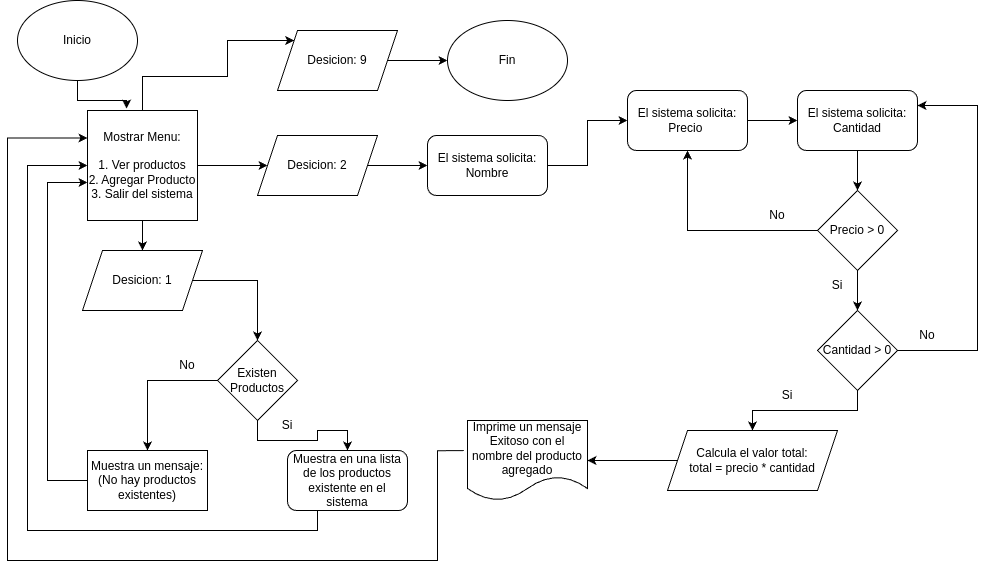

The diagram above was exported from draw.io. Its source (the exported page's mxGraphModel, read from the mxfile embedded in the PNG):
<mxGraphModel dx="1792" dy="571" grid="1" gridSize="10" guides="1" tooltips="1" connect="1" arrows="1" fold="1" page="1" pageScale="1" pageWidth="827" pageHeight="1169" math="0" shadow="0">
  <root>
    <mxCell id="0" />
    <mxCell id="1" parent="0" />
    <mxCell id="2lXx0E5xP1RtJaKcY-aP-1" value="Inicio" style="ellipse;whiteSpace=wrap;html=1;" vertex="1" parent="1">
      <mxGeometry x="-10" width="120" height="80" as="geometry" />
    </mxCell>
    <mxCell id="2lXx0E5xP1RtJaKcY-aP-23" style="edgeStyle=orthogonalEdgeStyle;rounded=0;orthogonalLoop=1;jettySize=auto;html=1;entryX=0.5;entryY=0;entryDx=0;entryDy=0;" edge="1" parent="1" source="2lXx0E5xP1RtJaKcY-aP-2" target="2lXx0E5xP1RtJaKcY-aP-22">
      <mxGeometry relative="1" as="geometry" />
    </mxCell>
    <mxCell id="2lXx0E5xP1RtJaKcY-aP-33" style="edgeStyle=orthogonalEdgeStyle;rounded=0;orthogonalLoop=1;jettySize=auto;html=1;entryX=0;entryY=0.5;entryDx=0;entryDy=0;" edge="1" parent="1" source="2lXx0E5xP1RtJaKcY-aP-2" target="2lXx0E5xP1RtJaKcY-aP-31">
      <mxGeometry relative="1" as="geometry" />
    </mxCell>
    <mxCell id="2lXx0E5xP1RtJaKcY-aP-34" style="edgeStyle=orthogonalEdgeStyle;rounded=0;orthogonalLoop=1;jettySize=auto;html=1;" edge="1" parent="1" source="2lXx0E5xP1RtJaKcY-aP-2" target="2lXx0E5xP1RtJaKcY-aP-35">
      <mxGeometry relative="1" as="geometry">
        <mxPoint x="170" y="40" as="targetPoint" />
        <Array as="points">
          <mxPoint x="115" y="76" />
          <mxPoint x="200" y="76" />
          <mxPoint x="200" y="40" />
        </Array>
      </mxGeometry>
    </mxCell>
    <mxCell id="2lXx0E5xP1RtJaKcY-aP-2" value="Mostrar Menu:&lt;div&gt;&lt;br&gt;&lt;div&gt;1. Ver productos&lt;/div&gt;&lt;div&gt;2. Agregar Producto&lt;/div&gt;&lt;div&gt;3. Salir del sistema&lt;/div&gt;&lt;/div&gt;" style="whiteSpace=wrap;html=1;aspect=fixed;" vertex="1" parent="1">
      <mxGeometry x="60" y="110" width="110" height="110" as="geometry" />
    </mxCell>
    <mxCell id="2lXx0E5xP1RtJaKcY-aP-11" style="edgeStyle=orthogonalEdgeStyle;rounded=0;orthogonalLoop=1;jettySize=auto;html=1;" edge="1" parent="1" source="2lXx0E5xP1RtJaKcY-aP-10" target="2lXx0E5xP1RtJaKcY-aP-16">
      <mxGeometry relative="1" as="geometry">
        <mxPoint x="30" y="480" as="targetPoint" />
      </mxGeometry>
    </mxCell>
    <mxCell id="2lXx0E5xP1RtJaKcY-aP-26" style="edgeStyle=orthogonalEdgeStyle;rounded=0;orthogonalLoop=1;jettySize=auto;html=1;" edge="1" parent="1" source="2lXx0E5xP1RtJaKcY-aP-10" target="2lXx0E5xP1RtJaKcY-aP-27">
      <mxGeometry relative="1" as="geometry">
        <mxPoint x="230" y="460" as="targetPoint" />
      </mxGeometry>
    </mxCell>
    <mxCell id="2lXx0E5xP1RtJaKcY-aP-10" value="Existen Productos" style="rhombus;whiteSpace=wrap;html=1;" vertex="1" parent="1">
      <mxGeometry x="190" y="340" width="80" height="80" as="geometry" />
    </mxCell>
    <mxCell id="2lXx0E5xP1RtJaKcY-aP-12" value="No" style="text;html=1;whiteSpace=wrap;strokeColor=none;fillColor=none;align=center;verticalAlign=middle;rounded=0;" vertex="1" parent="1">
      <mxGeometry x="130" y="350" width="60" height="30" as="geometry" />
    </mxCell>
    <mxCell id="2lXx0E5xP1RtJaKcY-aP-16" value="Muestra un mensaje: (No hay productos existentes)" style="rounded=0;whiteSpace=wrap;html=1;" vertex="1" parent="1">
      <mxGeometry x="60" y="450" width="120" height="60" as="geometry" />
    </mxCell>
    <mxCell id="2lXx0E5xP1RtJaKcY-aP-17" style="edgeStyle=orthogonalEdgeStyle;rounded=0;orthogonalLoop=1;jettySize=auto;html=1;" edge="1" parent="1" source="2lXx0E5xP1RtJaKcY-aP-16">
      <mxGeometry relative="1" as="geometry">
        <mxPoint x="60" y="182" as="targetPoint" />
        <Array as="points">
          <mxPoint x="20" y="480" />
          <mxPoint x="20" y="182" />
        </Array>
      </mxGeometry>
    </mxCell>
    <mxCell id="2lXx0E5xP1RtJaKcY-aP-25" style="edgeStyle=orthogonalEdgeStyle;rounded=0;orthogonalLoop=1;jettySize=auto;html=1;entryX=0.5;entryY=0;entryDx=0;entryDy=0;" edge="1" parent="1" source="2lXx0E5xP1RtJaKcY-aP-22" target="2lXx0E5xP1RtJaKcY-aP-10">
      <mxGeometry relative="1" as="geometry" />
    </mxCell>
    <mxCell id="2lXx0E5xP1RtJaKcY-aP-22" value="Desicion: 1" style="shape=parallelogram;perimeter=parallelogramPerimeter;whiteSpace=wrap;html=1;fixedSize=1;" vertex="1" parent="1">
      <mxGeometry x="55" y="250" width="120" height="60" as="geometry" />
    </mxCell>
    <mxCell id="2lXx0E5xP1RtJaKcY-aP-29" style="edgeStyle=orthogonalEdgeStyle;rounded=0;orthogonalLoop=1;jettySize=auto;html=1;entryX=0;entryY=0.5;entryDx=0;entryDy=0;" edge="1" parent="1" source="2lXx0E5xP1RtJaKcY-aP-27" target="2lXx0E5xP1RtJaKcY-aP-2">
      <mxGeometry relative="1" as="geometry">
        <mxPoint x="56" y="165" as="targetPoint" />
        <Array as="points">
          <mxPoint x="290" y="530" />
          <mxPoint y="530" />
          <mxPoint y="165" />
        </Array>
      </mxGeometry>
    </mxCell>
    <mxCell id="2lXx0E5xP1RtJaKcY-aP-27" value="Muestra en una lista de los productos existente en el sistema" style="rounded=1;whiteSpace=wrap;html=1;" vertex="1" parent="1">
      <mxGeometry x="260" y="450" width="120" height="60" as="geometry" />
    </mxCell>
    <mxCell id="2lXx0E5xP1RtJaKcY-aP-40" style="edgeStyle=orthogonalEdgeStyle;rounded=0;orthogonalLoop=1;jettySize=auto;html=1;" edge="1" parent="1" source="2lXx0E5xP1RtJaKcY-aP-31" target="2lXx0E5xP1RtJaKcY-aP-41">
      <mxGeometry relative="1" as="geometry">
        <mxPoint x="390" y="165" as="targetPoint" />
      </mxGeometry>
    </mxCell>
    <mxCell id="2lXx0E5xP1RtJaKcY-aP-31" value="Desicion: 2" style="shape=parallelogram;perimeter=parallelogramPerimeter;whiteSpace=wrap;html=1;fixedSize=1;" vertex="1" parent="1">
      <mxGeometry x="230" y="135" width="120" height="60" as="geometry" />
    </mxCell>
    <mxCell id="2lXx0E5xP1RtJaKcY-aP-32" style="edgeStyle=orthogonalEdgeStyle;rounded=0;orthogonalLoop=1;jettySize=auto;html=1;entryX=0.355;entryY=-0.018;entryDx=0;entryDy=0;entryPerimeter=0;" edge="1" parent="1" source="2lXx0E5xP1RtJaKcY-aP-1" target="2lXx0E5xP1RtJaKcY-aP-2">
      <mxGeometry relative="1" as="geometry" />
    </mxCell>
    <mxCell id="2lXx0E5xP1RtJaKcY-aP-36" style="edgeStyle=orthogonalEdgeStyle;rounded=0;orthogonalLoop=1;jettySize=auto;html=1;" edge="1" parent="1" source="2lXx0E5xP1RtJaKcY-aP-35" target="2lXx0E5xP1RtJaKcY-aP-37">
      <mxGeometry relative="1" as="geometry">
        <mxPoint x="430" y="60" as="targetPoint" />
      </mxGeometry>
    </mxCell>
    <mxCell id="2lXx0E5xP1RtJaKcY-aP-35" value="Desicion: 9" style="shape=parallelogram;perimeter=parallelogramPerimeter;whiteSpace=wrap;html=1;fixedSize=1;" vertex="1" parent="1">
      <mxGeometry x="250" y="30" width="120" height="60" as="geometry" />
    </mxCell>
    <mxCell id="2lXx0E5xP1RtJaKcY-aP-37" value="Fin" style="ellipse;whiteSpace=wrap;html=1;" vertex="1" parent="1">
      <mxGeometry x="420" y="20" width="120" height="80" as="geometry" />
    </mxCell>
    <mxCell id="2lXx0E5xP1RtJaKcY-aP-45" style="edgeStyle=orthogonalEdgeStyle;rounded=0;orthogonalLoop=1;jettySize=auto;html=1;entryX=0;entryY=0.5;entryDx=0;entryDy=0;" edge="1" parent="1" source="2lXx0E5xP1RtJaKcY-aP-41" target="2lXx0E5xP1RtJaKcY-aP-44">
      <mxGeometry relative="1" as="geometry" />
    </mxCell>
    <mxCell id="2lXx0E5xP1RtJaKcY-aP-41" value="El sistema solicita:&lt;br&gt;Nombre" style="rounded=1;whiteSpace=wrap;html=1;" vertex="1" parent="1">
      <mxGeometry x="400" y="135" width="120" height="60" as="geometry" />
    </mxCell>
    <mxCell id="2lXx0E5xP1RtJaKcY-aP-49" style="edgeStyle=orthogonalEdgeStyle;rounded=0;orthogonalLoop=1;jettySize=auto;html=1;entryX=0;entryY=0.5;entryDx=0;entryDy=0;" edge="1" parent="1" source="2lXx0E5xP1RtJaKcY-aP-44" target="2lXx0E5xP1RtJaKcY-aP-47">
      <mxGeometry relative="1" as="geometry" />
    </mxCell>
    <mxCell id="2lXx0E5xP1RtJaKcY-aP-44" value="El sistema solicita:&lt;br&gt;Precio&amp;nbsp;" style="rounded=1;whiteSpace=wrap;html=1;" vertex="1" parent="1">
      <mxGeometry x="600" y="90" width="120" height="60" as="geometry" />
    </mxCell>
    <mxCell id="2lXx0E5xP1RtJaKcY-aP-50" style="edgeStyle=orthogonalEdgeStyle;rounded=0;orthogonalLoop=1;jettySize=auto;html=1;" edge="1" parent="1" source="2lXx0E5xP1RtJaKcY-aP-47" target="2lXx0E5xP1RtJaKcY-aP-51">
      <mxGeometry relative="1" as="geometry">
        <mxPoint x="830" y="200" as="targetPoint" />
      </mxGeometry>
    </mxCell>
    <mxCell id="2lXx0E5xP1RtJaKcY-aP-47" value="El sistema solicita:&lt;br&gt;Cantidad" style="rounded=1;whiteSpace=wrap;html=1;" vertex="1" parent="1">
      <mxGeometry x="770" y="90" width="120" height="60" as="geometry" />
    </mxCell>
    <mxCell id="2lXx0E5xP1RtJaKcY-aP-55" style="edgeStyle=orthogonalEdgeStyle;rounded=0;orthogonalLoop=1;jettySize=auto;html=1;" edge="1" parent="1" source="2lXx0E5xP1RtJaKcY-aP-51" target="2lXx0E5xP1RtJaKcY-aP-57">
      <mxGeometry relative="1" as="geometry">
        <mxPoint x="830" y="320" as="targetPoint" />
      </mxGeometry>
    </mxCell>
    <mxCell id="2lXx0E5xP1RtJaKcY-aP-63" style="edgeStyle=orthogonalEdgeStyle;rounded=0;orthogonalLoop=1;jettySize=auto;html=1;entryX=0.5;entryY=1;entryDx=0;entryDy=0;" edge="1" parent="1" source="2lXx0E5xP1RtJaKcY-aP-51" target="2lXx0E5xP1RtJaKcY-aP-44">
      <mxGeometry relative="1" as="geometry">
        <mxPoint x="660" y="160" as="targetPoint" />
      </mxGeometry>
    </mxCell>
    <mxCell id="2lXx0E5xP1RtJaKcY-aP-51" value="Precio &amp;gt; 0" style="rhombus;whiteSpace=wrap;html=1;" vertex="1" parent="1">
      <mxGeometry x="790" y="190" width="80" height="80" as="geometry" />
    </mxCell>
    <mxCell id="2lXx0E5xP1RtJaKcY-aP-56" value="Si" style="text;html=1;whiteSpace=wrap;strokeColor=none;fillColor=none;align=center;verticalAlign=middle;rounded=0;" vertex="1" parent="1">
      <mxGeometry x="780" y="270" width="60" height="30" as="geometry" />
    </mxCell>
    <mxCell id="2lXx0E5xP1RtJaKcY-aP-66" style="edgeStyle=orthogonalEdgeStyle;rounded=0;orthogonalLoop=1;jettySize=auto;html=1;entryX=1;entryY=0.25;entryDx=0;entryDy=0;" edge="1" parent="1" source="2lXx0E5xP1RtJaKcY-aP-57" target="2lXx0E5xP1RtJaKcY-aP-47">
      <mxGeometry relative="1" as="geometry">
        <mxPoint x="980" y="90" as="targetPoint" />
        <Array as="points">
          <mxPoint x="950" y="350" />
          <mxPoint x="950" y="105" />
        </Array>
      </mxGeometry>
    </mxCell>
    <mxCell id="2lXx0E5xP1RtJaKcY-aP-74" style="edgeStyle=orthogonalEdgeStyle;rounded=0;orthogonalLoop=1;jettySize=auto;html=1;" edge="1" parent="1" source="2lXx0E5xP1RtJaKcY-aP-57" target="2lXx0E5xP1RtJaKcY-aP-75">
      <mxGeometry relative="1" as="geometry">
        <mxPoint x="830" y="440" as="targetPoint" />
      </mxGeometry>
    </mxCell>
    <mxCell id="2lXx0E5xP1RtJaKcY-aP-57" value="Cantidad &amp;gt; 0" style="rhombus;whiteSpace=wrap;html=1;" vertex="1" parent="1">
      <mxGeometry x="790" y="310" width="80" height="80" as="geometry" />
    </mxCell>
    <mxCell id="2lXx0E5xP1RtJaKcY-aP-64" value="No" style="text;html=1;whiteSpace=wrap;strokeColor=none;fillColor=none;align=center;verticalAlign=middle;rounded=0;" vertex="1" parent="1">
      <mxGeometry x="720" y="200" width="60" height="30" as="geometry" />
    </mxCell>
    <mxCell id="2lXx0E5xP1RtJaKcY-aP-67" value="No" style="text;html=1;whiteSpace=wrap;strokeColor=none;fillColor=none;align=center;verticalAlign=middle;rounded=0;" vertex="1" parent="1">
      <mxGeometry x="870" y="320" width="60" height="30" as="geometry" />
    </mxCell>
    <mxCell id="2lXx0E5xP1RtJaKcY-aP-72" style="edgeStyle=orthogonalEdgeStyle;rounded=0;orthogonalLoop=1;jettySize=auto;html=1;entryX=0;entryY=0.25;entryDx=0;entryDy=0;exitX=-0.031;exitY=0.377;exitDx=0;exitDy=0;exitPerimeter=0;" edge="1" parent="1" source="2lXx0E5xP1RtJaKcY-aP-77" target="2lXx0E5xP1RtJaKcY-aP-2">
      <mxGeometry relative="1" as="geometry">
        <mxPoint y="140" as="targetPoint" />
        <mxPoint x="410" y="450" as="sourcePoint" />
        <Array as="points">
          <mxPoint x="410" y="450" />
          <mxPoint x="410" y="560" />
          <mxPoint x="-20" y="560" />
          <mxPoint x="-20" y="137" />
        </Array>
      </mxGeometry>
    </mxCell>
    <mxCell id="2lXx0E5xP1RtJaKcY-aP-76" style="edgeStyle=orthogonalEdgeStyle;rounded=0;orthogonalLoop=1;jettySize=auto;html=1;" edge="1" parent="1" source="2lXx0E5xP1RtJaKcY-aP-75" target="2lXx0E5xP1RtJaKcY-aP-77">
      <mxGeometry relative="1" as="geometry">
        <mxPoint x="855" y="550" as="targetPoint" />
      </mxGeometry>
    </mxCell>
    <mxCell id="2lXx0E5xP1RtJaKcY-aP-75" value="Calcula el valor total:&lt;div&gt;total = precio * cantidad&lt;/div&gt;" style="shape=parallelogram;perimeter=parallelogramPerimeter;whiteSpace=wrap;html=1;fixedSize=1;" vertex="1" parent="1">
      <mxGeometry x="640" y="430" width="170" height="60" as="geometry" />
    </mxCell>
    <mxCell id="2lXx0E5xP1RtJaKcY-aP-77" value="Imprime un mensaje Exitoso con el nombre del producto agregado" style="shape=document;whiteSpace=wrap;html=1;boundedLbl=1;" vertex="1" parent="1">
      <mxGeometry x="440" y="420" width="120" height="80" as="geometry" />
    </mxCell>
    <mxCell id="2lXx0E5xP1RtJaKcY-aP-80" value="Si" style="text;html=1;whiteSpace=wrap;strokeColor=none;fillColor=none;align=center;verticalAlign=middle;rounded=0;" vertex="1" parent="1">
      <mxGeometry x="730" y="380" width="60" height="30" as="geometry" />
    </mxCell>
    <mxCell id="2lXx0E5xP1RtJaKcY-aP-81" value="Si" style="text;html=1;whiteSpace=wrap;strokeColor=none;fillColor=none;align=center;verticalAlign=middle;rounded=0;" vertex="1" parent="1">
      <mxGeometry x="230" y="410" width="60" height="30" as="geometry" />
    </mxCell>
  </root>
</mxGraphModel>